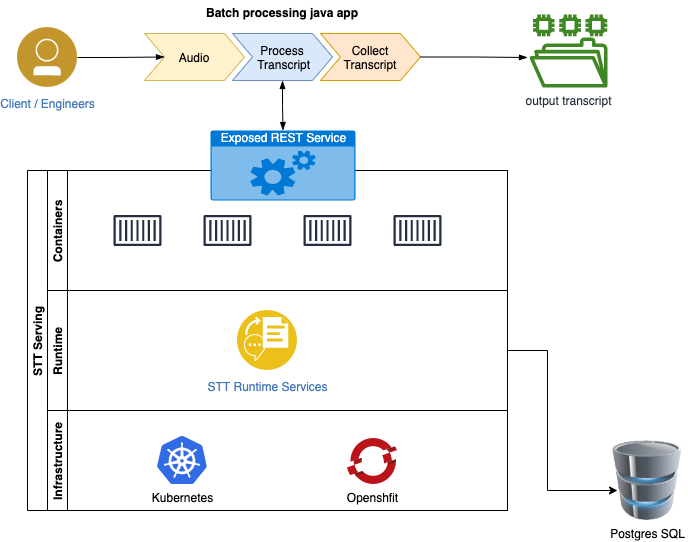

The diagram above was exported from draw.io. Its source (the exported page's mxGraphModel, read from the mxfile embedded in the PNG):
<mxGraphModel dx="1179" dy="732" grid="1" gridSize="10" guides="1" tooltips="1" connect="1" arrows="1" fold="1" page="1" pageScale="1" pageWidth="850" pageHeight="1100" math="0" shadow="0">
  <root>
    <mxCell id="0" />
    <mxCell id="1" parent="0" />
    <mxCell id="IyWe_ElwpBFKlniJhnrF-1" value="STT Serving" style="swimlane;childLayout=stackLayout;resizeParent=1;resizeParentMax=0;horizontal=0;startSize=20;horizontalStack=0;" vertex="1" parent="1">
      <mxGeometry x="170" y="670" width="480" height="340" as="geometry" />
    </mxCell>
    <mxCell id="IyWe_ElwpBFKlniJhnrF-2" value="Containers" style="swimlane;startSize=20;horizontal=0;" vertex="1" parent="IyWe_ElwpBFKlniJhnrF-1">
      <mxGeometry x="20" width="460" height="120" as="geometry" />
    </mxCell>
    <mxCell id="IyWe_ElwpBFKlniJhnrF-3" value="" style="sketch=0;outlineConnect=0;fontColor=#232F3E;gradientColor=none;strokeColor=#232F3E;fillColor=#ffffff;dashed=0;verticalLabelPosition=bottom;verticalAlign=top;align=center;html=1;fontSize=12;fontStyle=0;aspect=fixed;shape=mxgraph.aws4.resourceIcon;resIcon=mxgraph.aws4.container_1;labelBackgroundColor=#0B8F51;" vertex="1" parent="IyWe_ElwpBFKlniJhnrF-2">
      <mxGeometry x="60" y="30" width="60" height="60" as="geometry" />
    </mxCell>
    <mxCell id="IyWe_ElwpBFKlniJhnrF-4" value="" style="sketch=0;outlineConnect=0;fontColor=#232F3E;gradientColor=none;strokeColor=#232F3E;fillColor=#ffffff;dashed=0;verticalLabelPosition=bottom;verticalAlign=top;align=center;html=1;fontSize=12;fontStyle=0;aspect=fixed;shape=mxgraph.aws4.resourceIcon;resIcon=mxgraph.aws4.container_1;labelBackgroundColor=#0B8F51;" vertex="1" parent="IyWe_ElwpBFKlniJhnrF-2">
      <mxGeometry x="150" y="30" width="60" height="60" as="geometry" />
    </mxCell>
    <mxCell id="IyWe_ElwpBFKlniJhnrF-5" value="" style="sketch=0;outlineConnect=0;fontColor=#232F3E;gradientColor=none;strokeColor=#232F3E;fillColor=#ffffff;dashed=0;verticalLabelPosition=bottom;verticalAlign=top;align=center;html=1;fontSize=12;fontStyle=0;aspect=fixed;shape=mxgraph.aws4.resourceIcon;resIcon=mxgraph.aws4.container_1;labelBackgroundColor=#0B8F51;" vertex="1" parent="IyWe_ElwpBFKlniJhnrF-2">
      <mxGeometry x="250" y="30" width="60" height="60" as="geometry" />
    </mxCell>
    <mxCell id="IyWe_ElwpBFKlniJhnrF-6" value="" style="sketch=0;outlineConnect=0;fontColor=#232F3E;gradientColor=none;strokeColor=#232F3E;fillColor=#ffffff;dashed=0;verticalLabelPosition=bottom;verticalAlign=top;align=center;html=1;fontSize=12;fontStyle=0;aspect=fixed;shape=mxgraph.aws4.resourceIcon;resIcon=mxgraph.aws4.container_1;labelBackgroundColor=#0B8F51;" vertex="1" parent="IyWe_ElwpBFKlniJhnrF-2">
      <mxGeometry x="340" y="30" width="60" height="60" as="geometry" />
    </mxCell>
    <mxCell id="IyWe_ElwpBFKlniJhnrF-7" value="Runtime" style="swimlane;startSize=20;horizontal=0;" vertex="1" parent="IyWe_ElwpBFKlniJhnrF-1">
      <mxGeometry x="20" y="120" width="460" height="120" as="geometry" />
    </mxCell>
    <mxCell id="IyWe_ElwpBFKlniJhnrF-8" value="STT Runtime Services" style="aspect=fixed;perimeter=ellipsePerimeter;html=1;align=center;shadow=0;dashed=0;fontColor=#4277BB;labelBackgroundColor=#ffffff;fontSize=12;spacingTop=3;image;image=img/lib/ibm/applications/speech_to_text.svg;" vertex="1" parent="IyWe_ElwpBFKlniJhnrF-7">
      <mxGeometry x="190" y="20" width="60" height="60" as="geometry" />
    </mxCell>
    <mxCell id="IyWe_ElwpBFKlniJhnrF-9" value="Infrastructure" style="swimlane;startSize=20;horizontal=0;" vertex="1" parent="IyWe_ElwpBFKlniJhnrF-1">
      <mxGeometry x="20" y="240" width="460" height="100" as="geometry" />
    </mxCell>
    <mxCell id="IyWe_ElwpBFKlniJhnrF-10" value="Kubernetes" style="sketch=0;aspect=fixed;html=1;points=[];align=center;image;fontSize=12;image=img/lib/mscae/Kubernetes.svg;" vertex="1" parent="IyWe_ElwpBFKlniJhnrF-9">
      <mxGeometry x="110" y="26" width="50" height="48" as="geometry" />
    </mxCell>
    <mxCell id="IyWe_ElwpBFKlniJhnrF-11" value="Openshfit" style="sketch=0;aspect=fixed;html=1;points=[];align=center;image;fontSize=12;image=img/lib/mscae/OpenShift.svg;" vertex="1" parent="IyWe_ElwpBFKlniJhnrF-9">
      <mxGeometry x="300" y="28" width="50" height="46" as="geometry" />
    </mxCell>
    <mxCell id="IyWe_ElwpBFKlniJhnrF-12" value="Postgres SQL" style="image;html=1;image=img/lib/clip_art/computers/Database_128x128.png" vertex="1" parent="1">
      <mxGeometry x="750" y="940" width="80" height="80" as="geometry" />
    </mxCell>
    <mxCell id="IyWe_ElwpBFKlniJhnrF-13" style="edgeStyle=orthogonalEdgeStyle;rounded=0;orthogonalLoop=1;jettySize=auto;html=1;entryX=0.125;entryY=0.625;entryDx=0;entryDy=0;entryPerimeter=0;" edge="1" parent="1" source="IyWe_ElwpBFKlniJhnrF-7" target="IyWe_ElwpBFKlniJhnrF-12">
      <mxGeometry relative="1" as="geometry">
        <Array as="points">
          <mxPoint x="690" y="850" />
          <mxPoint x="690" y="990" />
        </Array>
      </mxGeometry>
    </mxCell>
    <mxCell id="IyWe_ElwpBFKlniJhnrF-14" value="Exposed REST Service" style="html=1;strokeColor=none;fillColor=#0079D6;labelPosition=center;verticalLabelPosition=middle;verticalAlign=top;align=center;fontSize=12;outlineConnect=0;spacingTop=-6;fontColor=#FFFFFF;sketch=0;shape=mxgraph.sitemap.services;" vertex="1" parent="1">
      <mxGeometry x="353" y="630" width="145" height="70" as="geometry" />
    </mxCell>
    <mxCell id="IyWe_ElwpBFKlniJhnrF-15" value="Batch processing java app" style="swimlane;childLayout=stackLayout;horizontal=1;fillColor=none;horizontalStack=1;resizeParent=1;resizeParentMax=0;resizeLast=0;collapsible=0;strokeColor=none;stackBorder=10;stackSpacing=-12;resizable=1;align=center;points=[];fontColor=#000000;" vertex="1" parent="1">
      <mxGeometry x="277" y="500" width="296" height="90" as="geometry" />
    </mxCell>
    <mxCell id="IyWe_ElwpBFKlniJhnrF-16" value="Audio" style="shape=step;perimeter=stepPerimeter;fixedSize=1;points=[];fillColor=#fff2cc;strokeColor=#d6b656;" vertex="1" parent="IyWe_ElwpBFKlniJhnrF-15">
      <mxGeometry x="10" y="33" width="100" height="47" as="geometry" />
    </mxCell>
    <mxCell id="IyWe_ElwpBFKlniJhnrF-17" value="Process&#10; Transcript" style="shape=step;perimeter=stepPerimeter;fixedSize=1;points=[];fillColor=#dae8fc;strokeColor=#6c8ebf;" vertex="1" parent="IyWe_ElwpBFKlniJhnrF-15">
      <mxGeometry x="98" y="33" width="100" height="47" as="geometry" />
    </mxCell>
    <mxCell id="IyWe_ElwpBFKlniJhnrF-18" value="Collect &#10;Transcript" style="shape=step;perimeter=stepPerimeter;fixedSize=1;points=[];fillColor=#ffe6cc;strokeColor=#d79b00;" vertex="1" parent="IyWe_ElwpBFKlniJhnrF-15">
      <mxGeometry x="186" y="33" width="100" height="47" as="geometry" />
    </mxCell>
    <mxCell id="IyWe_ElwpBFKlniJhnrF-19" style="edgeStyle=orthogonalEdgeStyle;rounded=0;orthogonalLoop=1;jettySize=auto;html=1;entryX=0.5;entryY=0;entryDx=0;entryDy=0;entryPerimeter=0;endArrow=blockThin;endFill=1;startArrow=blockThin;startFill=1;" edge="1" parent="1" source="IyWe_ElwpBFKlniJhnrF-17" target="IyWe_ElwpBFKlniJhnrF-14">
      <mxGeometry relative="1" as="geometry" />
    </mxCell>
    <mxCell id="IyWe_ElwpBFKlniJhnrF-34" style="edgeStyle=orthogonalEdgeStyle;rounded=0;orthogonalLoop=1;jettySize=auto;html=1;startArrow=none;startFill=0;endArrow=blockThin;endFill=1;" edge="1" parent="1" source="IyWe_ElwpBFKlniJhnrF-35" target="IyWe_ElwpBFKlniJhnrF-16">
      <mxGeometry relative="1" as="geometry" />
    </mxCell>
    <mxCell id="IyWe_ElwpBFKlniJhnrF-35" value="Client / Engineers" style="aspect=fixed;perimeter=ellipsePerimeter;html=1;align=center;shadow=0;dashed=0;fontColor=#4277BB;labelBackgroundColor=#ffffff;fontSize=12;spacingTop=3;image;image=img/lib/ibm/users/user.svg;" vertex="1" parent="1">
      <mxGeometry x="160" y="527" width="60" height="60" as="geometry" />
    </mxCell>
    <mxCell id="IyWe_ElwpBFKlniJhnrF-44" style="edgeStyle=orthogonalEdgeStyle;rounded=0;orthogonalLoop=1;jettySize=auto;html=1;entryX=0;entryY=0.5;entryDx=0;entryDy=0;startArrow=none;startFill=0;endArrow=blockThin;endFill=1;" edge="1" parent="1" source="IyWe_ElwpBFKlniJhnrF-18">
      <mxGeometry relative="1" as="geometry">
        <mxPoint x="670" y="557" as="targetPoint" />
      </mxGeometry>
    </mxCell>
    <mxCell id="IyWe_ElwpBFKlniJhnrF-45" value="output transcript" style="sketch=0;outlineConnect=0;fontColor=#232F3E;gradientColor=none;fillColor=#3F8624;strokeColor=none;dashed=0;verticalLabelPosition=bottom;verticalAlign=top;align=center;html=1;fontSize=12;fontStyle=0;aspect=fixed;pointerEvents=1;shape=mxgraph.aws4.file_system;" vertex="1" parent="1">
      <mxGeometry x="672" y="514" width="78" height="73" as="geometry" />
    </mxCell>
  </root>
</mxGraphModel>